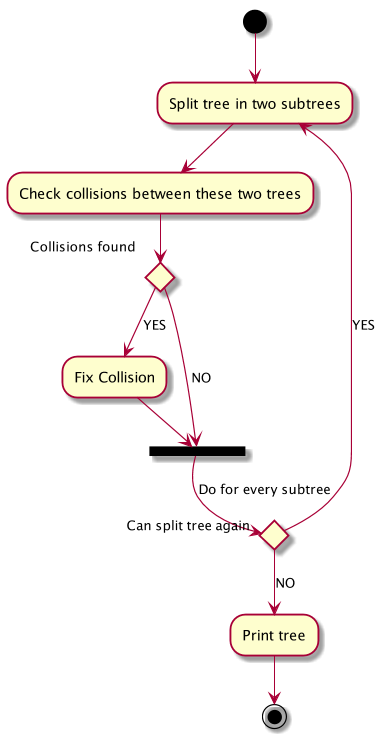

The diagram above was rendered by PlantUML. Its source (embedded in the PNG):
@startuml


  (*) --> "Split tree in two subtrees"
  --> "Check collisions between these two trees"
  if "Collisions found"
    --> [YES] "Fix Collision"
    --> ===SPLIT===
  else
    --> [NO]===SPLIT===
    --> [Do for every subtree] if "Can split tree again"
    --> [YES] "Split tree in two subtrees"
  else
    -->  [NO] Print tree
    --> (*)

@enduml